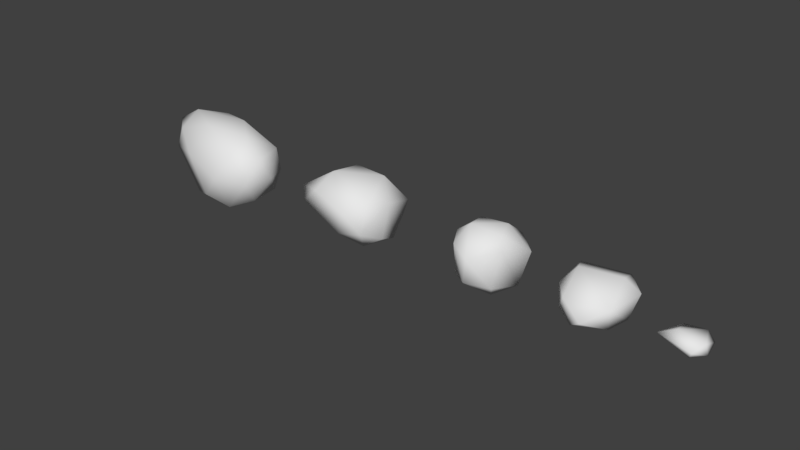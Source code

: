 # Source: rocks.blend  (saved by Blender 2.79.0; exported with 4.5.12 LTS)
import bpy
from mathutils import Matrix  # noqa: F401  (used for matrix-valued properties, if any)

bpy.ops.wm.read_factory_settings(use_empty=True)
scene = bpy.context.scene
scene.name = 'Scene'

# ---- collections
col_collection_1 = bpy.data.collections.new('Collection 1'); scene.collection.children.link(col_collection_1)

# ---- materials (node trees are filled in below, after node groups)
mat_material_001 = bpy.data.materials.new('Material.001')
mat_material_001.alpha_threshold = 0.0
mat_material_001.use_transparent_shadow = False
mat_material_001.roughness = 0.5

# ---- material node trees

# ---- world
world_world = bpy.data.worlds.new('World'); scene.world = world_world
world_world.color = (0.05088, 0.05088, 0.05088)
world_world.use_sun_shadow = False
world_world.sun_shadow_jitter_overblur = 0.0
world_world.cycles.sampling_method = 'MANUAL'

# ---- meshes
me_icosphere_008 = bpy.data.meshes.new('Icosphere.008')
me_icosphere_008.from_pydata([(-0.7792, 0.6005, -0.3554), (-0.2002, 0.8107, -0.6199), (0.4209, -1.129, 0.2521), (0.7383, -0.4911, 0.4218), (-0.004064, -0.9104, -0.4262), (0.6964, 0.08152, -0.4088), (0.3762, 0.4831, -0.6969), (-0.3228, 0.2509, -0.7361), (-0.6632, -0.3087, -0.3858), (0.2369, 0.8802, -0.458), (0.8844, 0.3378, 0.2158), (0.6125, -0.9386, 0.01594), (-0.4952, -0.8497, -0.03301), (-0.7915, 0.7228, 0.01652), (0.704, 0.6842, -0.2482), (-0.01454, 0.8704, 0.2606), (-0.9014, 0.05494, 0.2703), (0.2835, -0.3828, 0.7322), (-0.4981, -0.4206, 0.5884), (-0.404, 0.3974, 0.6073), (0.3914, 0.6981, 0.43)], [], [(7, 1, 6), (0, 8, 16), (1, 0, 13), (4, 2, 12), (0, 16, 13), (1, 13, 15), (2, 3, 17), (3, 10, 17), (17, 10, 20), (20, 19, 17), (20, 15, 19), (19, 18, 17), (19, 16, 18), (18, 2, 17), (14, 20, 10), (13, 19, 15), (13, 16, 19), (12, 2, 18), (11, 3, 2), (14, 15, 20), (14, 9, 15), (9, 1, 15), (16, 12, 18), (16, 8, 12), (8, 4, 12), (2, 4, 11), (4, 5, 11), (11, 10, 3), (11, 5, 10), (5, 14, 10), (6, 9, 14), (6, 1, 9), (1, 7, 0), (7, 8, 0), (7, 4, 8), (5, 6, 14), (7, 6, 4), (6, 5, 4)])
me_icosphere_008.polygons.foreach_set('use_smooth', [True] * 38)
me_icosphere_008.materials.append(mat_material_001)
me_icosphere_008.use_remesh_preserve_volume = False
me_icosphere_008.use_remesh_preserve_attributes = False
me_icosphere_008.use_mirror_vertex_groups = False
me_icosphere_008.update()
me_icosphere_007 = bpy.data.meshes.new('Icosphere.007')
me_icosphere_007.from_pydata([(0.3005, 0.2741, -0.6806), (-0.7195, 0.4032, -0.2754), (-0.1384, 0.5934, -0.5524), (0.7167, -0.3384, 0.399), (-0.2175, -0.5596, -0.4723), (0.4671, -0.4509, -0.3965), (0.7688, -0.05537, -0.3324), (-0.4372, 0.1391, -0.5656), (0.8671, 0.06144, 0.2439), (-0.7224, -0.296, 0.04948), (-0.4926, -0.6268, -0.3036), (-0.4621, 0.655, 0.07583), (-0.8083, 0.2037, 0.2062), (0.4951, 0.4128, -0.4204), (0.2833, 0.4798, 0.3304), (-0.03079, -0.5202, -0.08461), (0.3866, -0.5005, 0.5143), (0.3433, -0.2274, 0.7147), (-0.3581, -0.4756, 0.5089), (-0.28, 0.2173, 0.6143), (0.1555, 0.3762, 0.5675)], [], [(0, 5, 4), (0, 4, 7), (0, 7, 2), (5, 6, 3), (1, 10, 9), (2, 1, 11), (4, 15, 10), (1, 9, 12), (2, 11, 14), (3, 8, 17), (17, 8, 20), (8, 14, 20), (20, 19, 17), (19, 18, 17), (19, 12, 18), (18, 16, 17), (18, 15, 16), (16, 3, 17), (13, 14, 8), (14, 11, 20), (11, 19, 20), (9, 18, 12), (10, 15, 18), (5, 3, 16), (13, 2, 14), (11, 12, 19), (11, 1, 12), (9, 10, 18), (15, 5, 16), (15, 4, 5), (3, 6, 8), (6, 13, 8), (0, 2, 13), (2, 7, 1), (7, 10, 1), (7, 4, 10), (6, 0, 13), (6, 5, 0)])
me_icosphere_007.polygons.foreach_set('use_smooth', [True] * 38)
me_icosphere_007.materials.append(mat_material_001)
me_icosphere_007.use_remesh_preserve_volume = False
me_icosphere_007.use_remesh_preserve_attributes = False
me_icosphere_007.use_mirror_vertex_groups = False
me_icosphere_007.update()
me_icosphere_006 = bpy.data.meshes.new('Icosphere.006')
me_icosphere_006.from_pydata([(0.316, 0.4773, -0.3982), (0.5433, -0.4336, -0.1563), (-0.4645, -0.5922, -0.2039), (-0.09816, 0.6293, -0.3288), (0.2709, -0.6189, 0.1713), (0.7581, -0.2404, 0.2049), (-0.08505, -0.5195, -0.3156), (0.7783, -0.04369, -0.2795), (-0.5011, 0.4769, -0.284), (0.8719, 0.1952, -0.121), (-0.7536, -0.1266, -0.0001072), (-0.7578, 0.2867, 0.2119), (-0.4099, -0.5935, 0.3282), (-0.3886, 0.7015, 0.1137), (0.06338, -0.3725, 0.4925), (-0.3532, 0.3611, 0.3357), (0.4111, 0.5355, 0.06388)], [], [(0, 7, 6), (0, 6, 8), (0, 8, 3), (1, 7, 5), (2, 6, 4), (3, 8, 13), (3, 13, 16), (4, 5, 14), (5, 16, 14), (16, 15, 14), (16, 13, 15), (15, 11, 14), (11, 12, 14), (12, 4, 14), (9, 16, 5), (10, 12, 11), (2, 4, 12), (1, 5, 4), (9, 0, 16), (0, 3, 16), (13, 11, 15), (13, 8, 11), (8, 10, 11), (10, 2, 12), (4, 6, 1), (5, 7, 9), (8, 2, 10), (8, 6, 2), (7, 0, 9), (7, 1, 6)])
me_icosphere_006.polygons.foreach_set('use_smooth', [True] * 30)
me_icosphere_006.materials.append(mat_material_001)
me_icosphere_006.use_remesh_preserve_volume = False
me_icosphere_006.use_remesh_preserve_attributes = False
me_icosphere_006.use_mirror_vertex_groups = False
me_icosphere_006.update()
me_icosphere_005 = bpy.data.meshes.new('Icosphere.005')
me_icosphere_005.from_pydata([(0.008647, 0.381, -0.1627), (0.2627, -0.4751, 0.09021), (-0.02932, -0.3328, -0.1538), (0.2764, 0.1657, -0.158), (-0.3284, 0.02617, -0.1281), (0.3703, 0.2384, 0.003923), (-0.2911, 0.3523, -0.04911), (-0.3599, 0.1736, 0.09952), (0.1064, 0.3577, 0.1029), (0.1235, -0.1674, 0.2032), (-0.3077, -0.2611, 0.08099)], [], [(2, 4, 0), (2, 0, 3), (2, 1, 10), (4, 10, 7), (0, 6, 8), (1, 5, 9), (9, 5, 8), (8, 7, 9), (7, 10, 9), (10, 1, 9), (6, 7, 8), (5, 0, 8), (6, 4, 7), (4, 2, 10), (2, 3, 1), (1, 3, 5), (3, 0, 5), (0, 4, 6)])
me_icosphere_005.polygons.foreach_set('use_smooth', [True] * 18)
me_icosphere_005.materials.append(mat_material_001)
me_icosphere_005.use_remesh_preserve_volume = False
me_icosphere_005.use_remesh_preserve_attributes = False
me_icosphere_005.use_mirror_vertex_groups = False
me_icosphere_005.update()
me_icosphere_004 = bpy.data.meshes.new('Icosphere.004')
me_icosphere_004.from_pydata([(-0.1332, -1.692, 0.4974), (-0.9165, -0.3122, 0.3286), (-0.3942, 1.199, 0.4265), (0.394, 1.449, 0.4237), (0.8458, -0.331, 0.2771), (-0.2634, 0.3314, 0.9001), (-0.03665, 0.01993, -1.051), (0.5977, -0.3972, -0.7544), (-0.142, -1.161, -0.5831), (0.8804, 0.1855, -0.5772), (0.7212, 0.7577, -0.7694), (-0.7972, 0.019, -0.6834), (-0.2449, 0.5255, -1.011), (-0.4339, 1.024, -0.6505), (0.3541, 1.193, -0.6156), (0.982, 0.6145, -0.03445), (-0.3081, -1.608, -0.01002), (0.2801, -1.408, 0.0006926), (-0.7404, -1.058, -0.1022), (-0.5124, 1.177, -0.1287), (-0.9837, 0.2724, -0.2871), (0.6888, 1.322, -0.06201), (0.1009, 1.507, -0.07021), (0.3816, -1.075, 0.5561), (-0.571, -1.417, 0.5157), (0.7409, 0.923, 0.5255), (-0.1453, -1.099, 0.8515), (0.3865, -0.1263, 0.8616), (-0.5776, -0.5513, 0.7569), (0.2111, 0.8902, 0.8226)], [], [(6, 12, 10), (7, 9, 4), (10, 14, 21), (7, 4, 17), (8, 16, 18), (13, 19, 22), (10, 21, 15), (0, 23, 26), (1, 24, 28), (2, 1, 5), (3, 2, 29), (4, 25, 27), (27, 29, 5), (27, 25, 29), (25, 3, 29), (29, 2, 5), (5, 1, 28), (28, 26, 5), (28, 24, 26), (24, 0, 26), (26, 27, 5), (26, 23, 27), (23, 4, 27), (15, 25, 4), (15, 21, 25), (21, 3, 25), (22, 2, 3), (22, 19, 2), (20, 1, 2), (18, 24, 1), (18, 16, 24), (16, 0, 24), (17, 23, 0), (17, 4, 23), (21, 22, 3), (21, 14, 22), (14, 13, 22), (19, 20, 2), (19, 13, 20), (13, 11, 20), (20, 18, 1), (20, 11, 18), (11, 8, 18), (16, 17, 0), (16, 8, 17), (8, 7, 17), (4, 9, 15), (9, 10, 15), (10, 12, 14), (12, 13, 14), (12, 11, 13), (12, 6, 11), (6, 8, 11), (9, 7, 10), (7, 6, 10), (6, 7, 8)])
me_icosphere_004.polygons.foreach_set('use_smooth', [True] * 56)
me_icosphere_004.materials.append(mat_material_001)
me_icosphere_004.use_remesh_preserve_volume = False
me_icosphere_004.use_remesh_preserve_attributes = False
me_icosphere_004.use_mirror_vertex_groups = False
me_icosphere_004.update()

# ---- objects
ob_icosphere_003 = bpy.data.objects.new('Icosphere.003', me_icosphere_008)
ob_icosphere_002 = bpy.data.objects.new('Icosphere.002', me_icosphere_007)
ob_icosphere_001 = bpy.data.objects.new('Icosphere.001', me_icosphere_006)
ob_icosphere_000 = bpy.data.objects.new('Icosphere.000', me_icosphere_005)
ob_icosphere_004 = bpy.data.objects.new('Icosphere.004', me_icosphere_004)

# ---- transforms, parenting, visibility, modifiers, constraints
ob_icosphere_003.location = (-0.7817, -0.04092, 0.06762)
ob_icosphere_003.rotation_euler = (0.0, -0.0, -1.571)
ob_icosphere_003.scale = (0.3915, 0.3915, 0.3915)
ob_icosphere_003.lineart.crease_threshold = 0.0
ob_icosphere_002.location = (0.5266, -0.01222, 0.0428)
ob_icosphere_002.rotation_euler = (0.0, -0.0, -1.571)
ob_icosphere_002.scale = (0.3915, 0.3915, 0.3915)
ob_icosphere_002.lineart.crease_threshold = 0.0
ob_icosphere_001.location = (1.443, 0.00386, 0.01997)
ob_icosphere_001.rotation_euler = (0.0, -0.0, -1.571)
ob_icosphere_001.scale = (0.3915, 0.3915, 0.3915)
ob_icosphere_001.lineart.crease_threshold = 0.0
ob_icosphere_000.location = (2.203, -0.06979, -0.003286)
ob_icosphere_000.rotation_euler = (0.0, -0.0, -1.571)
ob_icosphere_000.scale = (0.3915, 0.3915, 0.3915)
ob_icosphere_000.lineart.crease_threshold = 0.0
ob_icosphere_004.location = (-2.323, -0.05571, 0.05431)
ob_icosphere_004.rotation_euler = (0.0, -0.0, -1.571)
ob_icosphere_004.scale = (0.3915, 0.3915, 0.3915)
ob_icosphere_004.lineart.crease_threshold = 0.0

# ---- collection membership
col_collection_1.objects.link(ob_icosphere_003)
col_collection_1.objects.link(ob_icosphere_002)
col_collection_1.objects.link(ob_icosphere_001)
col_collection_1.objects.link(ob_icosphere_000)
col_collection_1.objects.link(ob_icosphere_004)

# ---- scene / render settings (as saved in the file)
scene.frame_start = 1; scene.frame_end = 250; scene.frame_set(1)
scene.render.engine = 'BLENDER_EEVEE_NEXT'
scene.render.resolution_percentage = 50
scene.render.dither_intensity = 0.0
scene.cycles.use_denoising = False
scene.cycles.samples = 128
scene.cycles.sampling_pattern = 'TABULATED_SOBOL'
scene.cycles.use_adaptive_sampling = False
scene.cycles.use_light_tree = False
scene.cycles.blur_glossy = 0.0
scene.cycles.sample_clamp_indirect = 0.0
scene.view_settings.view_transform = 'Standard'
bpy.context.view_layer.update()

# ---- added for rendering (the .blend has no active camera and no usable light): camera, sun
cam_auto = bpy.data.cameras.new('AutoCamera')
cam_auto.lens = 50.0
cam_auto.sensor_width = 36.0
cam_auto.clip_end = 1000.0
ob_auto_camera = bpy.data.objects.new('AutoCamera', cam_auto)
scene.collection.objects.link(ob_auto_camera)
ob_auto_camera.location = (4.72279, -6.10298, 4.05648)
ob_auto_camera.rotation_euler = (1.09748, -7.21219e-08, 0.694738)
scene.camera = ob_auto_camera
light_auto_sun = bpy.data.lights.new('AutoSun', 'SUN')
light_auto_sun.energy = 3.0
light_auto_sun.angle = 0.0523599
ob_auto_sun = bpy.data.objects.new('AutoSun', light_auto_sun)
scene.collection.objects.link(ob_auto_sun)
ob_auto_sun.rotation_euler = (0.872665, 0.174533, 0.523599)
bpy.context.view_layer.update()
